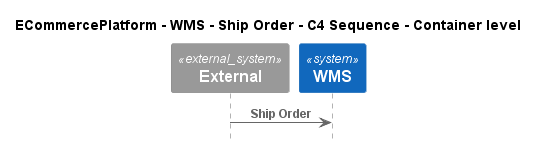

The diagram above was rendered by PlantUML. Its source (embedded in the PNG):
@startuml
!pragma layout smetana
!include ..\..\..\..\..\.c4s\C4_Sequence.puml

title ECommercePlatform - WMS - Ship Order - C4 Sequence - Container level

System_Ext(C4InterFlow.SoftwareSystems.ExternalSystem, "External", "")
System(ECommercePlatform.SoftwareSystems.WMS, "WMS", "")

Rel(C4InterFlow.SoftwareSystems.ExternalSystem, ECommercePlatform.SoftwareSystems.WMS, "Ship Order")


@enduml